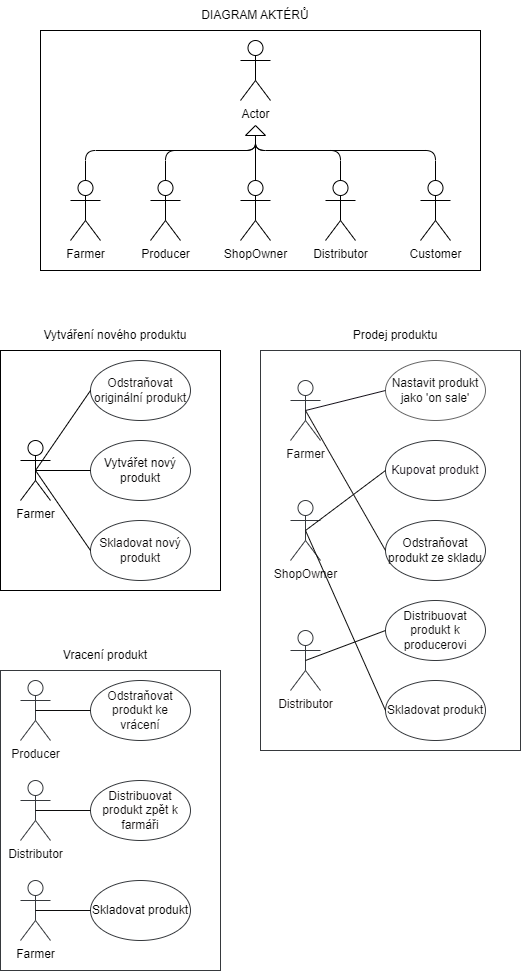

The diagram above was exported from draw.io. Its source (the exported page's mxGraphModel, read from the mxfile embedded in the PNG):
<mxGraphModel dx="1002" dy="659" grid="1" gridSize="10" guides="1" tooltips="1" connect="1" arrows="1" fold="1" page="1" pageScale="1" pageWidth="850" pageHeight="1100" math="0" shadow="0">
  <root>
    <mxCell id="0" />
    <mxCell id="1" parent="0" />
    <mxCell id="10" value="DIAGRAM AKTÉRŮ" style="text;html=1;strokeColor=none;fillColor=none;align=center;verticalAlign=middle;whiteSpace=wrap;rounded=0;" parent="1" vertex="1">
      <mxGeometry x="265" y="50" width="140" height="30" as="geometry" />
    </mxCell>
    <mxCell id="12" value="" style="rounded=0;whiteSpace=wrap;html=1;" parent="1" vertex="1">
      <mxGeometry x="120" y="80" width="440" height="240" as="geometry" />
    </mxCell>
    <mxCell id="13" value="Actor" style="shape=umlActor;verticalLabelPosition=bottom;verticalAlign=top;html=1;outlineConnect=0;" parent="1" vertex="1">
      <mxGeometry x="320" y="90" width="30" height="60" as="geometry" />
    </mxCell>
    <mxCell id="14" value="Farmer" style="shape=umlActor;verticalLabelPosition=bottom;verticalAlign=top;html=1;outlineConnect=0;" parent="1" vertex="1">
      <mxGeometry x="150" y="230" width="30" height="60" as="geometry" />
    </mxCell>
    <mxCell id="15" value="Producer" style="shape=umlActor;verticalLabelPosition=bottom;verticalAlign=top;html=1;outlineConnect=0;" parent="1" vertex="1">
      <mxGeometry x="230" y="230" width="30" height="60" as="geometry" />
    </mxCell>
    <mxCell id="16" value="ShopOwner" style="shape=umlActor;verticalLabelPosition=bottom;verticalAlign=top;html=1;outlineConnect=0;" parent="1" vertex="1">
      <mxGeometry x="320" y="230" width="30" height="60" as="geometry" />
    </mxCell>
    <mxCell id="17" value="Distributor" style="shape=umlActor;verticalLabelPosition=bottom;verticalAlign=top;html=1;outlineConnect=0;" parent="1" vertex="1">
      <mxGeometry x="405" y="230" width="30" height="60" as="geometry" />
    </mxCell>
    <mxCell id="18" value="Customer" style="shape=umlActor;verticalLabelPosition=bottom;verticalAlign=top;html=1;outlineConnect=0;" parent="1" vertex="1">
      <mxGeometry x="500" y="230" width="30" height="60" as="geometry" />
    </mxCell>
    <mxCell id="19" value="" style="triangle;whiteSpace=wrap;html=1;rotation=-90;" parent="1" vertex="1">
      <mxGeometry x="330" y="170" width="10" height="20" as="geometry" />
    </mxCell>
    <mxCell id="20" value="" style="endArrow=none;html=1;exitX=0.5;exitY=0;exitDx=0;exitDy=0;exitPerimeter=0;entryX=0;entryY=0.5;entryDx=0;entryDy=0;" parent="1" source="14" target="19" edge="1">
      <mxGeometry width="50" height="50" relative="1" as="geometry">
        <mxPoint x="180" y="220" as="sourcePoint" />
        <mxPoint x="230" y="170" as="targetPoint" />
        <Array as="points">
          <mxPoint x="165" y="200" />
          <mxPoint x="335" y="200" />
        </Array>
      </mxGeometry>
    </mxCell>
    <mxCell id="21" value="" style="endArrow=none;html=1;exitX=0.5;exitY=0;exitDx=0;exitDy=0;exitPerimeter=0;entryX=0;entryY=0.5;entryDx=0;entryDy=0;" parent="1" source="15" target="19" edge="1">
      <mxGeometry width="50" height="50" relative="1" as="geometry">
        <mxPoint x="190" y="430" as="sourcePoint" />
        <mxPoint x="240" y="380" as="targetPoint" />
        <Array as="points">
          <mxPoint x="245" y="200" />
          <mxPoint x="335" y="200" />
        </Array>
      </mxGeometry>
    </mxCell>
    <mxCell id="22" value="" style="endArrow=none;html=1;exitX=0.5;exitY=0;exitDx=0;exitDy=0;exitPerimeter=0;entryX=0;entryY=0.5;entryDx=0;entryDy=0;" parent="1" source="16" target="19" edge="1">
      <mxGeometry width="50" height="50" relative="1" as="geometry">
        <mxPoint x="270" y="420" as="sourcePoint" />
        <mxPoint x="320" y="370" as="targetPoint" />
      </mxGeometry>
    </mxCell>
    <mxCell id="23" value="" style="endArrow=none;html=1;exitX=0.5;exitY=0;exitDx=0;exitDy=0;exitPerimeter=0;entryX=0;entryY=0.5;entryDx=0;entryDy=0;" parent="1" source="17" target="19" edge="1">
      <mxGeometry width="50" height="50" relative="1" as="geometry">
        <mxPoint x="310" y="390" as="sourcePoint" />
        <mxPoint x="360" y="340" as="targetPoint" />
        <Array as="points">
          <mxPoint x="420" y="200" />
          <mxPoint x="335" y="200" />
        </Array>
      </mxGeometry>
    </mxCell>
    <mxCell id="24" value="" style="endArrow=none;html=1;exitX=0;exitY=0.5;exitDx=0;exitDy=0;entryX=0.5;entryY=0;entryDx=0;entryDy=0;entryPerimeter=0;" parent="1" source="19" target="18" edge="1">
      <mxGeometry width="50" height="50" relative="1" as="geometry">
        <mxPoint x="290" y="420" as="sourcePoint" />
        <mxPoint x="340" y="370" as="targetPoint" />
        <Array as="points">
          <mxPoint x="335" y="200" />
          <mxPoint x="515" y="200" />
        </Array>
      </mxGeometry>
    </mxCell>
    <mxCell id="25" value="" style="rounded=0;whiteSpace=wrap;html=1;rotation=90;" parent="1" vertex="1">
      <mxGeometry x="70" y="410" width="240" height="220" as="geometry" />
    </mxCell>
    <mxCell id="26" value="Farmer" style="shape=umlActor;verticalLabelPosition=bottom;verticalAlign=top;html=1;outlineConnect=0;" parent="1" vertex="1">
      <mxGeometry x="100" y="490" width="30" height="60" as="geometry" />
    </mxCell>
    <mxCell id="27" value="&lt;font color=&quot;#100f0f&quot;&gt;Odstraňovat originální produkt&lt;/font&gt;" style="ellipse;whiteSpace=wrap;html=1;fillColor=#FFFFFF;strokeColor=#36393d;" parent="1" vertex="1">
      <mxGeometry x="170" y="410" width="100" height="60" as="geometry" />
    </mxCell>
    <mxCell id="28" value="Vytváření nového produktu" style="text;html=1;strokeColor=none;fillColor=none;align=center;verticalAlign=middle;whiteSpace=wrap;rounded=0;" parent="1" vertex="1">
      <mxGeometry x="120" y="370" width="150" height="30" as="geometry" />
    </mxCell>
    <mxCell id="29" value="&lt;font color=&quot;#060505&quot;&gt;Vytvářet nový produkt&lt;/font&gt;" style="ellipse;whiteSpace=wrap;html=1;fillColor=#FFFFFF;strokeColor=#36393d;" parent="1" vertex="1">
      <mxGeometry x="170" y="490" width="100" height="60" as="geometry" />
    </mxCell>
    <mxCell id="30" value="&lt;font color=&quot;#0e0b0b&quot;&gt;Skladovat nový produkt&lt;/font&gt;" style="ellipse;whiteSpace=wrap;html=1;fillColor=#FFFFFF;strokeColor=#36393d;" parent="1" vertex="1">
      <mxGeometry x="170" y="570" width="100" height="60" as="geometry" />
    </mxCell>
    <mxCell id="31" value="" style="endArrow=none;html=1;entryX=0;entryY=0.5;entryDx=0;entryDy=0;exitX=0.5;exitY=0.5;exitDx=0;exitDy=0;exitPerimeter=0;" parent="1" source="26" target="27" edge="1">
      <mxGeometry width="50" height="50" relative="1" as="geometry">
        <mxPoint x="50" y="550" as="sourcePoint" />
        <mxPoint x="100" y="500" as="targetPoint" />
      </mxGeometry>
    </mxCell>
    <mxCell id="32" value="" style="endArrow=none;html=1;entryX=0;entryY=0.5;entryDx=0;entryDy=0;exitX=0.5;exitY=0.5;exitDx=0;exitDy=0;exitPerimeter=0;" parent="1" source="26" target="29" edge="1">
      <mxGeometry width="50" height="50" relative="1" as="geometry">
        <mxPoint x="-10" y="590" as="sourcePoint" />
        <mxPoint x="40" y="540" as="targetPoint" />
      </mxGeometry>
    </mxCell>
    <mxCell id="33" value="" style="endArrow=none;html=1;exitX=0.5;exitY=0.5;exitDx=0;exitDy=0;exitPerimeter=0;entryX=0;entryY=0.5;entryDx=0;entryDy=0;" parent="1" source="26" target="30" edge="1">
      <mxGeometry width="50" height="50" relative="1" as="geometry">
        <mxPoint x="140" y="620" as="sourcePoint" />
        <mxPoint x="190" y="570" as="targetPoint" />
      </mxGeometry>
    </mxCell>
    <mxCell id="34" value="" style="rounded=0;whiteSpace=wrap;html=1;fillColor=#FFFFFF;strokeColor=#36393d;" parent="1" vertex="1">
      <mxGeometry x="340" y="400" width="260" height="400" as="geometry" />
    </mxCell>
    <mxCell id="35" value="&lt;font color=&quot;#131111&quot;&gt;Farmer&lt;/font&gt;" style="shape=umlActor;verticalLabelPosition=bottom;verticalAlign=top;html=1;outlineConnect=0;fillColor=#FFFFFF;strokeColor=#36393d;" parent="1" vertex="1">
      <mxGeometry x="370" y="430" width="30" height="60" as="geometry" />
    </mxCell>
    <mxCell id="36" value="&lt;font color=&quot;#0e0b0b&quot;&gt;ShopOwner&lt;/font&gt;" style="shape=umlActor;verticalLabelPosition=bottom;verticalAlign=top;html=1;outlineConnect=0;fillColor=#FFFFFF;strokeColor=#36393d;" parent="1" vertex="1">
      <mxGeometry x="370" y="550" width="30" height="60" as="geometry" />
    </mxCell>
    <mxCell id="37" value="&lt;font color=&quot;#0d0808&quot;&gt;Distributor&lt;/font&gt;" style="shape=umlActor;verticalLabelPosition=bottom;verticalAlign=top;html=1;outlineConnect=0;fillColor=#FFFFFF;strokeColor=#36393d;" parent="1" vertex="1">
      <mxGeometry x="370" y="680" width="30" height="60" as="geometry" />
    </mxCell>
    <mxCell id="40" value="&lt;font color=&quot;#0a0a0a&quot;&gt;Nastavit produkt jako 'on sale'&lt;span style=&quot;font-family: monospace; font-size: 0px; text-align: start;&quot;&gt;%3CmxGraphModel%3E%3Croot%3E%3CmxCell%20id%3D%220%22%2F%3E%3CmxCell%20id%3D%221%22%20parent%3D%220%22%2F%3E%3CmxCell%20id%3D%222%22%20value%3D%22Odstra%C5%88ovat%20origin%C3%A1ln%C3%AD%20produkt%22%20style%3D%22ellipse%3BwhiteSpace%3Dwrap%3Bhtml%3D1%3BfillColor%3D%2318141D%3B%22%20vertex%3D%221%22%20parent%3D%221%22%3E%3CmxGeometry%20x%3D%22210%22%20y%3D%22410%22%20width%3D%22100%22%20height%3D%2260%22%20as%3D%22geometry%22%2F%3E%3C%2FmxCell%3E%3C%2Froot%3E%3C%2FmxGraphModel%3E&lt;/span&gt;&lt;/font&gt;" style="ellipse;whiteSpace=wrap;html=1;fillColor=#FFFFFF;strokeColor=#666666;fontColor=#333333;" parent="1" vertex="1">
      <mxGeometry x="465" y="410" width="100" height="60" as="geometry" />
    </mxCell>
    <mxCell id="41" value="" style="endArrow=none;html=1;entryX=0;entryY=0.5;entryDx=0;entryDy=0;exitX=0.5;exitY=0.5;exitDx=0;exitDy=0;exitPerimeter=0;strokeColor=#18141D;" parent="1" source="35" target="40" edge="1">
      <mxGeometry width="50" height="50" relative="1" as="geometry">
        <mxPoint x="220" y="720" as="sourcePoint" />
        <mxPoint x="270" y="670" as="targetPoint" />
      </mxGeometry>
    </mxCell>
    <mxCell id="42" value="&lt;font color=&quot;#18141d&quot;&gt;Kupovat produkt&lt;/font&gt;" style="ellipse;whiteSpace=wrap;html=1;fillColor=#FFFFFF;strokeColor=#36393d;" parent="1" vertex="1">
      <mxGeometry x="465" y="490" width="100" height="60" as="geometry" />
    </mxCell>
    <mxCell id="43" value="" style="endArrow=none;html=1;entryX=0;entryY=0.5;entryDx=0;entryDy=0;exitX=0.5;exitY=0.5;exitDx=0;exitDy=0;exitPerimeter=0;strokeColor=#121212;" parent="1" source="36" target="42" edge="1">
      <mxGeometry width="50" height="50" relative="1" as="geometry">
        <mxPoint x="180" y="770" as="sourcePoint" />
        <mxPoint x="230" y="720" as="targetPoint" />
      </mxGeometry>
    </mxCell>
    <mxCell id="45" value="&lt;font color=&quot;#050505&quot;&gt;Odstraňovat produkt ze skladu&lt;/font&gt;" style="ellipse;whiteSpace=wrap;html=1;fillColor=#FFFFFF;strokeColor=#36393d;" parent="1" vertex="1">
      <mxGeometry x="465" y="570" width="100" height="60" as="geometry" />
    </mxCell>
    <mxCell id="46" value="" style="endArrow=none;html=1;exitX=0.5;exitY=0.5;exitDx=0;exitDy=0;exitPerimeter=0;entryX=0;entryY=0.5;entryDx=0;entryDy=0;strokeColor=#151313;" parent="1" source="35" target="45" edge="1">
      <mxGeometry width="50" height="50" relative="1" as="geometry">
        <mxPoint x="190" y="790" as="sourcePoint" />
        <mxPoint x="240" y="740" as="targetPoint" />
      </mxGeometry>
    </mxCell>
    <mxCell id="47" value="&lt;font color=&quot;#0d0c0c&quot;&gt;Distribuovat produkt k producerovi&lt;/font&gt;" style="ellipse;whiteSpace=wrap;html=1;fillColor=#FFFFFF;strokeColor=#36393d;" parent="1" vertex="1">
      <mxGeometry x="465" y="650" width="100" height="60" as="geometry" />
    </mxCell>
    <mxCell id="48" value="" style="endArrow=none;html=1;entryX=0;entryY=0.5;entryDx=0;entryDy=0;exitX=0.5;exitY=0.5;exitDx=0;exitDy=0;exitPerimeter=0;strokeColor=#0d0d0d;" parent="1" source="37" target="47" edge="1">
      <mxGeometry width="50" height="50" relative="1" as="geometry">
        <mxPoint x="160" y="780" as="sourcePoint" />
        <mxPoint x="210" y="730" as="targetPoint" />
      </mxGeometry>
    </mxCell>
    <mxCell id="49" value="&lt;div style=&quot;text-align: center;&quot;&gt;&lt;font color=&quot;#100f0f&quot;&gt;&lt;span style=&quot;text-align: start; background-color: initial;&quot;&gt;Skladovat produkt&lt;/span&gt;&lt;span style=&quot;font-family: monospace; font-size: 0px; text-align: start; background-color: initial;&quot;&gt;%3CmxGraphModel%3E%3Croot%3E%3CmxCell%20id%3D%220%22%2F%3E%3CmxCell%20id%3D%221%22%20parent%3D%220%22%2F%3E%3CmxCell%20id%3D%222%22%20value%3D%22Odstra%C5%88ovat%20origin%C3%A1ln%C3%AD%20produkt%22%20style%3D%22ellipse%3BwhiteSpace%3Dwrap%3Bhtml%3D1%3BfillColor%3D%2318141D%3B%22%20vertex%3D%221%22%20parent%3D%221%22%3E%3CmxGeometry%20x%3D%22210%22%20y%3D%22410%22%20width%3D%22100%22%20height%3D%2260%22%20as%3D%22geometry%22%2F%3E%3C%2FmxCell%3E%3C%2Froot%3E%3C%2FmxGraphModel%3E&lt;/span&gt;&lt;/font&gt;&lt;/div&gt;" style="ellipse;whiteSpace=wrap;html=1;fillColor=#FFFFFF;strokeColor=#36393d;" parent="1" vertex="1">
      <mxGeometry x="465" y="730" width="100" height="60" as="geometry" />
    </mxCell>
    <mxCell id="50" value="" style="endArrow=none;html=1;exitX=0.5;exitY=0.5;exitDx=0;exitDy=0;exitPerimeter=0;entryX=0;entryY=0.5;entryDx=0;entryDy=0;strokeColor=#0d0d0d;" parent="1" source="36" target="49" edge="1">
      <mxGeometry width="50" height="50" relative="1" as="geometry">
        <mxPoint x="220" y="770" as="sourcePoint" />
        <mxPoint x="270" y="720" as="targetPoint" />
      </mxGeometry>
    </mxCell>
    <mxCell id="51" value="Prodej produktu" style="text;html=1;strokeColor=none;fillColor=none;align=center;verticalAlign=middle;whiteSpace=wrap;rounded=0;" parent="1" vertex="1">
      <mxGeometry x="425" y="370" width="100" height="30" as="geometry" />
    </mxCell>
    <mxCell id="52" value="" style="rounded=0;whiteSpace=wrap;html=1;fillColor=#FFFFFF;strokeColor=#36393d;" parent="1" vertex="1">
      <mxGeometry x="80" y="720" width="220" height="300" as="geometry" />
    </mxCell>
    <mxCell id="53" value="&lt;font color=&quot;#0d0c0c&quot;&gt;Producer&lt;/font&gt;" style="shape=umlActor;verticalLabelPosition=bottom;verticalAlign=top;html=1;outlineConnect=0;fillColor=#FFFFFF;strokeColor=#36393d;" parent="1" vertex="1">
      <mxGeometry x="100" y="730" width="30" height="60" as="geometry" />
    </mxCell>
    <mxCell id="54" value="&lt;font color=&quot;#100f0f&quot;&gt;Odstraňovat produkt ke vrácení&lt;/font&gt;" style="ellipse;whiteSpace=wrap;html=1;fillColor=#FFFFFF;strokeColor=#36393d;" parent="1" vertex="1">
      <mxGeometry x="170" y="730" width="100" height="60" as="geometry" />
    </mxCell>
    <mxCell id="55" value="&lt;font color=&quot;#0b0909&quot;&gt;Distribuovat produkt zpět k farmáři&lt;/font&gt;" style="ellipse;whiteSpace=wrap;html=1;fillColor=#FFFFFF;strokeColor=#36393d;" parent="1" vertex="1">
      <mxGeometry x="170" y="830" width="100" height="60" as="geometry" />
    </mxCell>
    <mxCell id="56" value="&lt;font color=&quot;#000000&quot;&gt;Skladovat produkt&lt;/font&gt;" style="ellipse;whiteSpace=wrap;html=1;fillColor=#FFFFFF;strokeColor=#36393d;" parent="1" vertex="1">
      <mxGeometry x="170" y="930" width="100" height="60" as="geometry" />
    </mxCell>
    <mxCell id="57" value="" style="endArrow=none;html=1;entryX=0;entryY=0.5;entryDx=0;entryDy=0;exitX=0.5;exitY=0.5;exitDx=0;exitDy=0;exitPerimeter=0;strokeColor=#0d0c0c;" parent="1" source="53" target="54" edge="1">
      <mxGeometry width="50" height="50" relative="1" as="geometry">
        <mxPoint x="50" y="870" as="sourcePoint" />
        <mxPoint x="100" y="820" as="targetPoint" />
      </mxGeometry>
    </mxCell>
    <mxCell id="61" value="&lt;font color=&quot;#050505&quot;&gt;Distributor&lt;/font&gt;" style="shape=umlActor;verticalLabelPosition=bottom;verticalAlign=top;html=1;outlineConnect=0;fillColor=#FFFFFF;strokeColor=#36393d;" parent="1" vertex="1">
      <mxGeometry x="100" y="830" width="30" height="60" as="geometry" />
    </mxCell>
    <mxCell id="62" value="" style="endArrow=none;html=1;entryX=0;entryY=0.5;entryDx=0;entryDy=0;strokeColor=#0d0c0c;" parent="1" target="55" edge="1">
      <mxGeometry width="50" height="50" relative="1" as="geometry">
        <mxPoint x="115" y="860" as="sourcePoint" />
        <mxPoint x="80" y="850" as="targetPoint" />
      </mxGeometry>
    </mxCell>
    <mxCell id="63" value="&lt;font color=&quot;#000000&quot;&gt;Farmer&lt;/font&gt;" style="shape=umlActor;verticalLabelPosition=bottom;verticalAlign=top;html=1;outlineConnect=0;fillColor=#FFFFFF;strokeColor=#36393d;" parent="1" vertex="1">
      <mxGeometry x="100" y="930" width="30" height="60" as="geometry" />
    </mxCell>
    <mxCell id="66" value="" style="endArrow=none;html=1;entryX=0;entryY=0.5;entryDx=0;entryDy=0;exitX=0.5;exitY=0.5;exitDx=0;exitDy=0;exitPerimeter=0;strokeColor=#0d0c0c;" parent="1" source="63" target="56" edge="1">
      <mxGeometry width="50" height="50" relative="1" as="geometry">
        <mxPoint x="20" y="1000" as="sourcePoint" />
        <mxPoint x="70" y="950" as="targetPoint" />
      </mxGeometry>
    </mxCell>
    <mxCell id="67" value="Vracení produkt" style="text;html=1;strokeColor=none;fillColor=none;align=center;verticalAlign=middle;whiteSpace=wrap;rounded=0;" parent="1" vertex="1">
      <mxGeometry x="140" y="690" width="90" height="30" as="geometry" />
    </mxCell>
  </root>
</mxGraphModel>